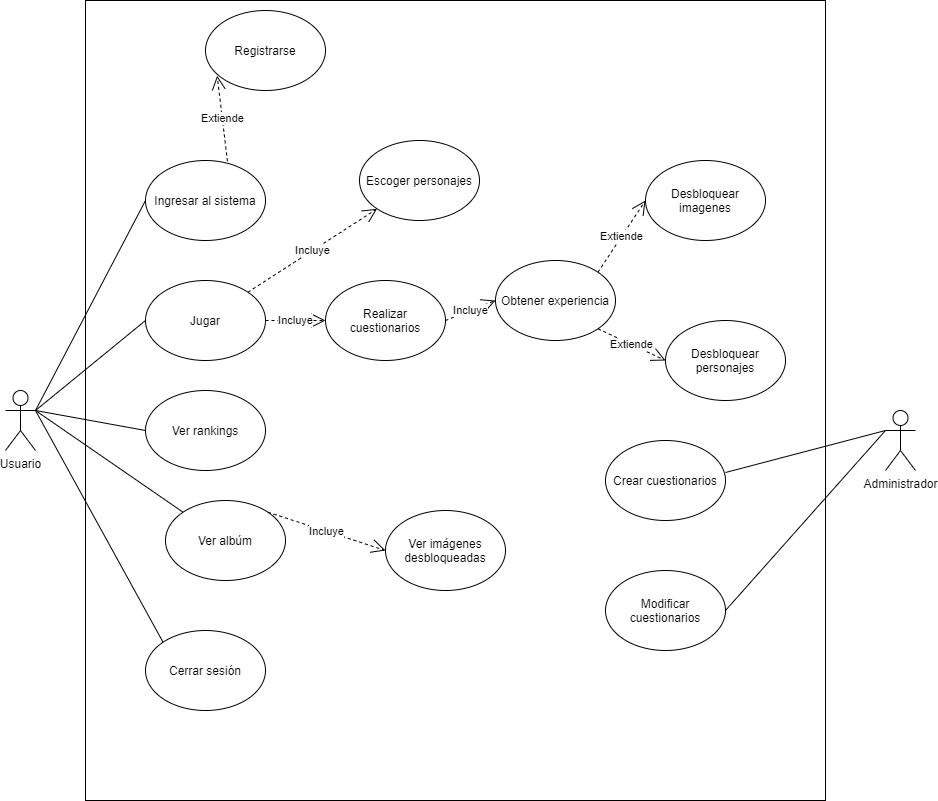

The diagram above was exported from draw.io. Its source (the exported page's mxGraphModel, read from the mxfile embedded in the PNG):
<mxGraphModel dx="1202" dy="1801" grid="1" gridSize="10" guides="1" tooltips="1" connect="1" arrows="1" fold="1" page="1" pageScale="1" pageWidth="827" pageHeight="1169" math="0" shadow="0">
  <root>
    <mxCell id="0" />
    <mxCell id="1" parent="0" />
    <mxCell id="NqAC_V6TlrYQ8bCnZkZo-1" value="Usuario" style="shape=umlActor;verticalLabelPosition=bottom;verticalAlign=top;html=1;outlineConnect=0;" parent="1" vertex="1">
      <mxGeometry x="60" y="250" width="30" height="60" as="geometry" />
    </mxCell>
    <mxCell id="NqAC_V6TlrYQ8bCnZkZo-2" value="" style="rounded=0;whiteSpace=wrap;html=1;" parent="1" vertex="1">
      <mxGeometry x="140" y="-140" width="740" height="800" as="geometry" />
    </mxCell>
    <mxCell id="NqAC_V6TlrYQ8bCnZkZo-3" value="Administrador" style="shape=umlActor;verticalLabelPosition=bottom;verticalAlign=top;html=1;outlineConnect=0;" parent="1" vertex="1">
      <mxGeometry x="940" y="270" width="30" height="60" as="geometry" />
    </mxCell>
    <mxCell id="NqAC_V6TlrYQ8bCnZkZo-4" value="Ingresar al sistema" style="ellipse;whiteSpace=wrap;html=1;" parent="1" vertex="1">
      <mxGeometry x="200" y="20" width="120" height="80" as="geometry" />
    </mxCell>
    <mxCell id="NqAC_V6TlrYQ8bCnZkZo-5" value="Jugar" style="ellipse;whiteSpace=wrap;html=1;" parent="1" vertex="1">
      <mxGeometry x="200" y="140" width="120" height="80" as="geometry" />
    </mxCell>
    <mxCell id="NqAC_V6TlrYQ8bCnZkZo-6" value="Ver rankings" style="ellipse;whiteSpace=wrap;html=1;" parent="1" vertex="1">
      <mxGeometry x="200" y="250" width="120" height="80" as="geometry" />
    </mxCell>
    <mxCell id="NqAC_V6TlrYQ8bCnZkZo-7" value="Modificar cuestionarios" style="ellipse;whiteSpace=wrap;html=1;" parent="1" vertex="1">
      <mxGeometry x="660" y="430" width="120" height="80" as="geometry" />
    </mxCell>
    <mxCell id="NqAC_V6TlrYQ8bCnZkZo-9" value="Realizar cuestionarios" style="ellipse;whiteSpace=wrap;html=1;" parent="1" vertex="1">
      <mxGeometry x="380" y="140" width="120" height="80" as="geometry" />
    </mxCell>
    <mxCell id="NqAC_V6TlrYQ8bCnZkZo-11" value="Escoger personajes" style="ellipse;whiteSpace=wrap;html=1;" parent="1" vertex="1">
      <mxGeometry x="414" width="120" height="80" as="geometry" />
    </mxCell>
    <mxCell id="NqAC_V6TlrYQ8bCnZkZo-15" value="Incluye" style="endArrow=open;endSize=12;dashed=1;html=1;exitX=1;exitY=0;exitDx=0;exitDy=0;entryX=0;entryY=1;entryDx=0;entryDy=0;" parent="1" source="NqAC_V6TlrYQ8bCnZkZo-5" target="NqAC_V6TlrYQ8bCnZkZo-11" edge="1">
      <mxGeometry width="160" relative="1" as="geometry">
        <mxPoint x="330" y="110" as="sourcePoint" />
        <mxPoint x="490" y="110" as="targetPoint" />
      </mxGeometry>
    </mxCell>
    <mxCell id="NqAC_V6TlrYQ8bCnZkZo-16" value="Incluye" style="endArrow=open;endSize=12;dashed=1;html=1;exitX=1;exitY=0.5;exitDx=0;exitDy=0;entryX=0;entryY=0.5;entryDx=0;entryDy=0;" parent="1" source="NqAC_V6TlrYQ8bCnZkZo-5" target="NqAC_V6TlrYQ8bCnZkZo-9" edge="1">
      <mxGeometry width="160" relative="1" as="geometry">
        <mxPoint x="346.42640687119274" y="171.71572875253787" as="sourcePoint" />
        <mxPoint x="417.57359312880726" y="138.28427124746167" as="targetPoint" />
      </mxGeometry>
    </mxCell>
    <mxCell id="NqAC_V6TlrYQ8bCnZkZo-18" value="Registrarse" style="ellipse;whiteSpace=wrap;html=1;" parent="1" vertex="1">
      <mxGeometry x="260" y="-130" width="120" height="80" as="geometry" />
    </mxCell>
    <mxCell id="NqAC_V6TlrYQ8bCnZkZo-20" value="Extiende" style="endArrow=open;endSize=12;dashed=1;html=1;exitX=0.683;exitY=0.01;exitDx=0;exitDy=0;entryX=0.097;entryY=0.815;entryDx=0;entryDy=0;entryPerimeter=0;exitPerimeter=0;" parent="1" source="NqAC_V6TlrYQ8bCnZkZo-4" target="NqAC_V6TlrYQ8bCnZkZo-18" edge="1">
      <mxGeometry width="160" relative="1" as="geometry">
        <mxPoint x="319.42640687119274" y="6.564271247461676" as="sourcePoint" />
        <mxPoint x="424.57359312880726" y="59.99572875253787" as="targetPoint" />
      </mxGeometry>
    </mxCell>
    <mxCell id="NqAC_V6TlrYQ8bCnZkZo-24" value="" style="endArrow=none;html=1;entryX=0;entryY=0.5;entryDx=0;entryDy=0;exitX=1;exitY=0.3333333333333333;exitDx=0;exitDy=0;exitPerimeter=0;" parent="1" source="NqAC_V6TlrYQ8bCnZkZo-1" target="NqAC_V6TlrYQ8bCnZkZo-4" edge="1">
      <mxGeometry width="50" height="50" relative="1" as="geometry">
        <mxPoint x="390" y="140" as="sourcePoint" />
        <mxPoint x="440" y="90" as="targetPoint" />
      </mxGeometry>
    </mxCell>
    <mxCell id="NqAC_V6TlrYQ8bCnZkZo-25" value="" style="endArrow=none;html=1;exitX=1;exitY=0.3333333333333333;exitDx=0;exitDy=0;exitPerimeter=0;entryX=0;entryY=0.5;entryDx=0;entryDy=0;" parent="1" source="NqAC_V6TlrYQ8bCnZkZo-1" target="NqAC_V6TlrYQ8bCnZkZo-5" edge="1">
      <mxGeometry width="50" height="50" relative="1" as="geometry">
        <mxPoint x="390" y="140" as="sourcePoint" />
        <mxPoint x="440" y="90" as="targetPoint" />
      </mxGeometry>
    </mxCell>
    <mxCell id="NqAC_V6TlrYQ8bCnZkZo-26" value="" style="endArrow=none;html=1;exitX=1;exitY=0.3333333333333333;exitDx=0;exitDy=0;exitPerimeter=0;entryX=0;entryY=0.5;entryDx=0;entryDy=0;" parent="1" source="NqAC_V6TlrYQ8bCnZkZo-1" target="NqAC_V6TlrYQ8bCnZkZo-6" edge="1">
      <mxGeometry width="50" height="50" relative="1" as="geometry">
        <mxPoint x="390" y="140" as="sourcePoint" />
        <mxPoint x="440" y="90" as="targetPoint" />
      </mxGeometry>
    </mxCell>
    <mxCell id="NqAC_V6TlrYQ8bCnZkZo-28" value="Crear cuestionarios" style="ellipse;whiteSpace=wrap;html=1;" parent="1" vertex="1">
      <mxGeometry x="660" y="300" width="120" height="80" as="geometry" />
    </mxCell>
    <mxCell id="NqAC_V6TlrYQ8bCnZkZo-30" value="" style="endArrow=none;html=1;exitX=1;exitY=0.5;exitDx=0;exitDy=0;entryX=0;entryY=0.3333333333333333;entryDx=0;entryDy=0;entryPerimeter=0;" parent="1" source="NqAC_V6TlrYQ8bCnZkZo-7" target="NqAC_V6TlrYQ8bCnZkZo-3" edge="1">
      <mxGeometry width="50" height="50" relative="1" as="geometry">
        <mxPoint x="390" y="330" as="sourcePoint" />
        <mxPoint x="440" y="280" as="targetPoint" />
      </mxGeometry>
    </mxCell>
    <mxCell id="NqAC_V6TlrYQ8bCnZkZo-31" value="" style="endArrow=none;html=1;exitX=1;exitY=0.4;exitDx=0;exitDy=0;entryX=0;entryY=0.3333333333333333;entryDx=0;entryDy=0;entryPerimeter=0;exitPerimeter=0;" parent="1" source="NqAC_V6TlrYQ8bCnZkZo-28" target="NqAC_V6TlrYQ8bCnZkZo-3" edge="1">
      <mxGeometry width="50" height="50" relative="1" as="geometry">
        <mxPoint x="530" y="345" as="sourcePoint" />
        <mxPoint x="680" y="175" as="targetPoint" />
      </mxGeometry>
    </mxCell>
    <mxCell id="NqAC_V6TlrYQ8bCnZkZo-32" value="Obtener experiencia" style="ellipse;whiteSpace=wrap;html=1;" parent="1" vertex="1">
      <mxGeometry x="550" y="120" width="120" height="80" as="geometry" />
    </mxCell>
    <mxCell id="NqAC_V6TlrYQ8bCnZkZo-33" value="Incluye" style="endArrow=open;endSize=12;dashed=1;html=1;exitX=1;exitY=0.5;exitDx=0;exitDy=0;entryX=0;entryY=0.5;entryDx=0;entryDy=0;" parent="1" source="NqAC_V6TlrYQ8bCnZkZo-9" target="NqAC_V6TlrYQ8bCnZkZo-32" edge="1">
      <mxGeometry width="160" relative="1" as="geometry">
        <mxPoint x="330" y="190" as="sourcePoint" />
        <mxPoint x="400" y="150" as="targetPoint" />
      </mxGeometry>
    </mxCell>
    <mxCell id="TjNdiXqi8oQGznv8-nDq-1" value="Ver albúm" style="ellipse;whiteSpace=wrap;html=1;" parent="1" vertex="1">
      <mxGeometry x="220" y="360" width="120" height="80" as="geometry" />
    </mxCell>
    <mxCell id="TjNdiXqi8oQGznv8-nDq-2" value="" style="endArrow=none;html=1;exitX=1;exitY=0.3333333333333333;exitDx=0;exitDy=0;exitPerimeter=0;entryX=0;entryY=0;entryDx=0;entryDy=0;" parent="1" source="NqAC_V6TlrYQ8bCnZkZo-1" target="TjNdiXqi8oQGznv8-nDq-1" edge="1">
      <mxGeometry width="50" height="50" relative="1" as="geometry">
        <mxPoint x="40" y="370" as="sourcePoint" />
        <mxPoint x="150" y="400" as="targetPoint" />
      </mxGeometry>
    </mxCell>
    <mxCell id="TjNdiXqi8oQGznv8-nDq-6" value="Desbloquear imagenes" style="ellipse;whiteSpace=wrap;html=1;" parent="1" vertex="1">
      <mxGeometry x="700" y="20" width="120" height="80" as="geometry" />
    </mxCell>
    <mxCell id="TjNdiXqi8oQGznv8-nDq-7" value="Extiende" style="endArrow=open;endSize=12;dashed=1;html=1;exitX=1;exitY=0;exitDx=0;exitDy=0;entryX=0;entryY=0.5;entryDx=0;entryDy=0;" parent="1" source="NqAC_V6TlrYQ8bCnZkZo-32" target="TjNdiXqi8oQGznv8-nDq-6" edge="1">
      <mxGeometry width="160" relative="1" as="geometry">
        <mxPoint x="649.9964068711928" y="21.715728752538098" as="sourcePoint" />
        <mxPoint x="289.2100000000001" y="-264.79999999999995" as="targetPoint" />
      </mxGeometry>
    </mxCell>
    <mxCell id="TjNdiXqi8oQGznv8-nDq-8" value="Ver imágenes desbloqueadas" style="ellipse;whiteSpace=wrap;html=1;" parent="1" vertex="1">
      <mxGeometry x="440" y="370" width="120" height="80" as="geometry" />
    </mxCell>
    <mxCell id="TjNdiXqi8oQGznv8-nDq-9" value="Incluye" style="endArrow=open;endSize=12;dashed=1;html=1;exitX=1;exitY=0;exitDx=0;exitDy=0;entryX=0;entryY=0.5;entryDx=0;entryDy=0;" parent="1" source="TjNdiXqi8oQGznv8-nDq-1" target="TjNdiXqi8oQGznv8-nDq-8" edge="1">
      <mxGeometry width="160" relative="1" as="geometry">
        <mxPoint x="279.99640687119273" y="371.71572875253787" as="sourcePoint" />
        <mxPoint x="390.71359312880725" y="340.0042712474617" as="targetPoint" />
      </mxGeometry>
    </mxCell>
    <mxCell id="TjNdiXqi8oQGznv8-nDq-10" value="Cerrar sesión" style="ellipse;whiteSpace=wrap;html=1;" parent="1" vertex="1">
      <mxGeometry x="200" y="490" width="120" height="80" as="geometry" />
    </mxCell>
    <mxCell id="TjNdiXqi8oQGznv8-nDq-11" value="" style="endArrow=none;html=1;exitX=1;exitY=0.3333333333333333;exitDx=0;exitDy=0;exitPerimeter=0;entryX=0;entryY=0;entryDx=0;entryDy=0;" parent="1" source="NqAC_V6TlrYQ8bCnZkZo-1" target="TjNdiXqi8oQGznv8-nDq-10" edge="1">
      <mxGeometry width="50" height="50" relative="1" as="geometry">
        <mxPoint x="70" y="354.14" as="sourcePoint" />
        <mxPoint x="197.57359312880726" y="465.8557287525383" as="targetPoint" />
      </mxGeometry>
    </mxCell>
    <mxCell id="ub5jMvMqDDv8tc3PcQMu-1" value="Desbloquear personajes" style="ellipse;whiteSpace=wrap;html=1;" vertex="1" parent="1">
      <mxGeometry x="720" y="180" width="120" height="80" as="geometry" />
    </mxCell>
    <mxCell id="ub5jMvMqDDv8tc3PcQMu-2" value="Extiende" style="endArrow=open;endSize=12;dashed=1;html=1;exitX=1;exitY=1;exitDx=0;exitDy=0;entryX=0;entryY=0.5;entryDx=0;entryDy=0;" edge="1" parent="1" source="NqAC_V6TlrYQ8bCnZkZo-32" target="ub5jMvMqDDv8tc3PcQMu-1">
      <mxGeometry width="160" relative="1" as="geometry">
        <mxPoint x="662.4264068711927" y="141.71572875253833" as="sourcePoint" />
        <mxPoint x="710" y="70" as="targetPoint" />
      </mxGeometry>
    </mxCell>
  </root>
</mxGraphModel>